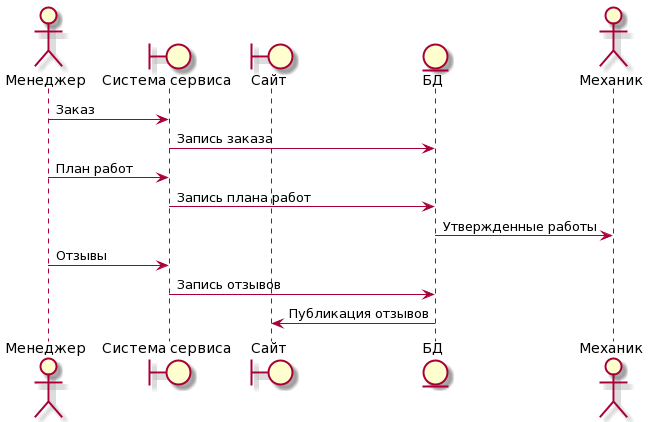

The diagram above was rendered by PlantUML. Its source (embedded in the PNG):
@startuml
actor "Менеджер" as owner
boundary "Система сервиса" as app
boundary "Сайт" as site
entity "БД" as data
actor "Механик" as trainee
owner-> app : Заказ
app-> data : Запись заказа
owner-> app : План работ
app-> data : Запись плана работ
data-> trainee: Утвержденные работы
owner-> app : Отзывы
app-> data : Запись отзывов
data-> site: Публикация отзывов
@enduml